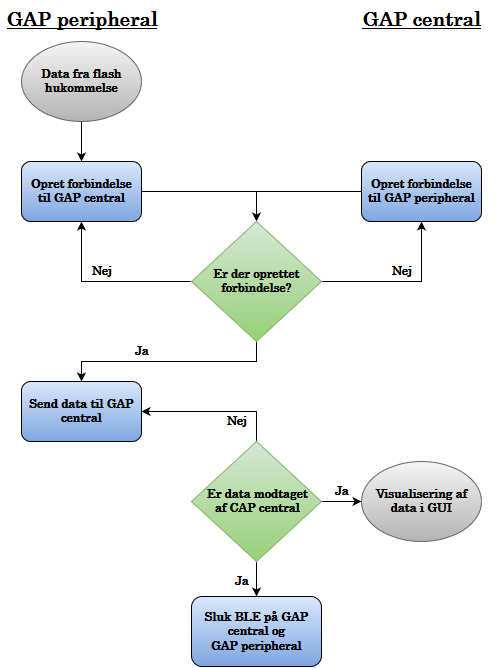

The diagram above was exported from draw.io. Its source (the exported page's mxGraphModel, read from the mxfile embedded in the PNG):
<mxGraphModel dx="1050" dy="555" grid="1" gridSize="10" guides="1" tooltips="1" connect="1" arrows="1" fold="1" page="1" pageScale="1" pageWidth="826" pageHeight="1169" background="#ffffff" math="0" shadow="0">
  <root>
    <mxCell id="0" />
    <mxCell id="1" parent="0" />
    <mxCell id="19" style="edgeStyle=orthogonalEdgeStyle;rounded=0;html=1;exitX=0.5;exitY=1;entryX=0.5;entryY=0;jettySize=auto;orthogonalLoop=1;fontFamily=century;" edge="1" parent="1" source="8" target="16">
      <mxGeometry relative="1" as="geometry" />
    </mxCell>
    <mxCell id="8" value="Data fra flash hukommelse&lt;br&gt;" style="ellipse;whiteSpace=wrap;html=1;shadow=0;glass=0;comic=0;plain-gray;fontStyle=1;fontFamily=century;" vertex="1" parent="1">
      <mxGeometry x="160" y="260" width="120" height="80" as="geometry" />
    </mxCell>
    <mxCell id="20" style="edgeStyle=orthogonalEdgeStyle;rounded=0;html=1;exitX=1;exitY=0.5;entryX=0.5;entryY=0;jettySize=auto;orthogonalLoop=1;fontFamily=century;" edge="1" parent="1" source="16" target="18">
      <mxGeometry relative="1" as="geometry" />
    </mxCell>
    <mxCell id="16" value="Opret forbindelse til GAP central&lt;br&gt;" style="rounded=1;whiteSpace=wrap;html=1;shadow=0;glass=0;comic=0;fillColor=#DAE8FC;gradientColor=#7EA6E0;fontFamily=century;fontStyle=1" vertex="1" parent="1">
      <mxGeometry x="160" y="380" width="120" height="60" as="geometry" />
    </mxCell>
    <mxCell id="21" style="edgeStyle=orthogonalEdgeStyle;rounded=0;html=1;exitX=0;exitY=0.5;jettySize=auto;orthogonalLoop=1;fontFamily=century;endArrow=none;endFill=0;" edge="1" parent="1" source="17">
      <mxGeometry relative="1" as="geometry">
        <mxPoint x="350" y="410" as="targetPoint" />
      </mxGeometry>
    </mxCell>
    <mxCell id="17" value="Opret forbindelse til GAP peripheral&lt;br&gt;" style="rounded=1;whiteSpace=wrap;html=1;shadow=0;glass=0;comic=0;fillColor=#DAE8FC;gradientColor=#7EA6E0;fontFamily=century;fontStyle=1" vertex="1" parent="1">
      <mxGeometry x="500" y="380" width="120" height="60" as="geometry" />
    </mxCell>
    <mxCell id="23" style="edgeStyle=orthogonalEdgeStyle;rounded=0;html=1;exitX=0;exitY=0.5;endArrow=classic;endFill=1;jettySize=auto;orthogonalLoop=1;fontFamily=century;entryX=0.5;entryY=1;" edge="1" parent="1" source="18" target="16">
      <mxGeometry relative="1" as="geometry">
        <mxPoint x="210" y="480" as="targetPoint" />
        <Array as="points">
          <mxPoint x="220" y="500" />
        </Array>
      </mxGeometry>
    </mxCell>
    <mxCell id="24" style="edgeStyle=orthogonalEdgeStyle;rounded=0;html=1;exitX=1;exitY=0.5;entryX=0.5;entryY=1;endArrow=classic;endFill=1;jettySize=auto;orthogonalLoop=1;fontFamily=century;" edge="1" parent="1" source="18" target="17">
      <mxGeometry relative="1" as="geometry" />
    </mxCell>
    <mxCell id="72" style="edgeStyle=orthogonalEdgeStyle;rounded=0;html=1;exitX=0.5;exitY=1;entryX=0.5;entryY=0;endArrow=classic;endFill=1;jettySize=auto;orthogonalLoop=1;fontFamily=century;" edge="1" parent="1" source="18" target="32">
      <mxGeometry relative="1" as="geometry" />
    </mxCell>
    <mxCell id="18" value="Er der oprettet forbindelse?&lt;br&gt;" style="rhombus;whiteSpace=wrap;html=1;shadow=0;glass=0;comic=0;fontFamily=century;plain-green;fontStyle=1" vertex="1" parent="1">
      <mxGeometry x="330" y="440" width="130" height="120" as="geometry" />
    </mxCell>
    <mxCell id="25" value="Nej" style="text;html=1;strokeColor=none;fillColor=none;align=center;verticalAlign=middle;whiteSpace=wrap;overflow=hidden;shadow=0;glass=0;comic=0;fontFamily=century;fontStyle=1" vertex="1" parent="1">
      <mxGeometry x="220" y="480" width="40" height="20" as="geometry" />
    </mxCell>
    <mxCell id="26" value="Nej" style="text;html=1;strokeColor=none;fillColor=none;align=center;verticalAlign=middle;whiteSpace=wrap;overflow=hidden;shadow=0;glass=0;comic=0;fontFamily=century;fontStyle=1" vertex="1" parent="1">
      <mxGeometry x="520" y="480" width="40" height="20" as="geometry" />
    </mxCell>
    <mxCell id="32" value="Send data til GAP central&lt;br&gt;" style="rounded=1;whiteSpace=wrap;html=1;shadow=0;glass=0;comic=0;fillColor=#DAE8FC;gradientColor=#7EA6E0;fontFamily=century;fontStyle=1" vertex="1" parent="1">
      <mxGeometry x="160" y="600" width="120" height="60" as="geometry" />
    </mxCell>
    <mxCell id="60" style="edgeStyle=orthogonalEdgeStyle;rounded=0;html=1;exitX=0.5;exitY=0;entryX=1;entryY=0.5;endArrow=classic;endFill=1;jettySize=auto;orthogonalLoop=1;fontFamily=century;" edge="1" parent="1" source="34" target="32">
      <mxGeometry relative="1" as="geometry" />
    </mxCell>
    <mxCell id="63" style="edgeStyle=orthogonalEdgeStyle;rounded=0;html=1;exitX=0.5;exitY=1;entryX=0.5;entryY=0;endArrow=classic;endFill=1;jettySize=auto;orthogonalLoop=1;fontFamily=century;" edge="1" parent="1" source="34" target="52">
      <mxGeometry relative="1" as="geometry" />
    </mxCell>
    <mxCell id="68" style="edgeStyle=orthogonalEdgeStyle;rounded=0;html=1;exitX=1;exitY=0.5;entryX=0;entryY=0.5;endArrow=classic;endFill=1;jettySize=auto;orthogonalLoop=1;fontFamily=century;" edge="1" parent="1" source="34" target="57">
      <mxGeometry relative="1" as="geometry" />
    </mxCell>
    <mxCell id="34" value="Er data modtaget &lt;br&gt;af CAP central&lt;br&gt;" style="rhombus;whiteSpace=wrap;html=1;shadow=0;glass=0;comic=0;fontFamily=century;plain-green;fontStyle=1" vertex="1" parent="1">
      <mxGeometry x="330" y="660" width="130" height="120" as="geometry" />
    </mxCell>
    <mxCell id="39" value="Ja" style="text;html=1;strokeColor=none;fillColor=none;align=center;verticalAlign=middle;whiteSpace=wrap;overflow=hidden;shadow=0;glass=0;comic=0;fontFamily=century;fontStyle=1" vertex="1" parent="1">
      <mxGeometry x="260" y="560" width="40" height="20" as="geometry" />
    </mxCell>
    <mxCell id="40" value="Ja" style="text;html=1;strokeColor=none;fillColor=none;align=center;verticalAlign=middle;whiteSpace=wrap;overflow=hidden;shadow=0;glass=0;comic=0;fontFamily=century;fontStyle=1" vertex="1" parent="1">
      <mxGeometry x="460" y="700" width="40" height="20" as="geometry" />
    </mxCell>
    <mxCell id="45" value="Nej" style="text;html=1;strokeColor=none;fillColor=none;align=center;verticalAlign=middle;whiteSpace=wrap;overflow=hidden;shadow=0;glass=0;comic=0;fontFamily=century;fontStyle=1" vertex="1" parent="1">
      <mxGeometry x="355" y="630" width="40" height="20" as="geometry" />
    </mxCell>
    <mxCell id="52" value="Sluk BLE på GAP central og &lt;br&gt;GAP peripheral&lt;br&gt;" style="rounded=1;whiteSpace=wrap;html=1;shadow=0;glass=0;comic=0;fillColor=#DAE8FC;gradientColor=#7EA6E0;fontFamily=century;fontStyle=1" vertex="1" parent="1">
      <mxGeometry x="330" y="815" width="130" height="70" as="geometry" />
    </mxCell>
    <mxCell id="57" value="Visualisering af data i GUI&lt;br&gt;" style="ellipse;whiteSpace=wrap;html=1;shadow=0;glass=0;comic=0;plain-gray;fontStyle=1;fontFamily=century;" vertex="1" parent="1">
      <mxGeometry x="500" y="680" width="120" height="80" as="geometry" />
    </mxCell>
    <mxCell id="67" value="Ja" style="text;html=1;strokeColor=none;fillColor=none;align=center;verticalAlign=middle;whiteSpace=wrap;overflow=hidden;shadow=0;glass=0;comic=0;fontFamily=century;fontStyle=1" vertex="1" parent="1">
      <mxGeometry x="360" y="790" width="40" height="20" as="geometry" />
    </mxCell>
    <mxCell id="74" value="GAP peripheral&lt;br&gt;" style="text;html=1;strokeColor=none;fillColor=none;align=center;verticalAlign=middle;whiteSpace=wrap;overflow=hidden;shadow=0;glass=0;comic=0;fontFamily=century;fontStyle=5;fontSize=20;" vertex="1" parent="1">
      <mxGeometry x="140" y="220" width="160" height="35" as="geometry" />
    </mxCell>
    <mxCell id="75" value="GAP central&lt;br&gt;" style="text;html=1;strokeColor=none;fillColor=none;align=center;verticalAlign=middle;whiteSpace=wrap;overflow=hidden;shadow=0;glass=0;comic=0;fontFamily=century;fontStyle=5;fontSize=20;" vertex="1" parent="1">
      <mxGeometry x="480" y="220" width="160" height="35" as="geometry" />
    </mxCell>
  </root>
</mxGraphModel>